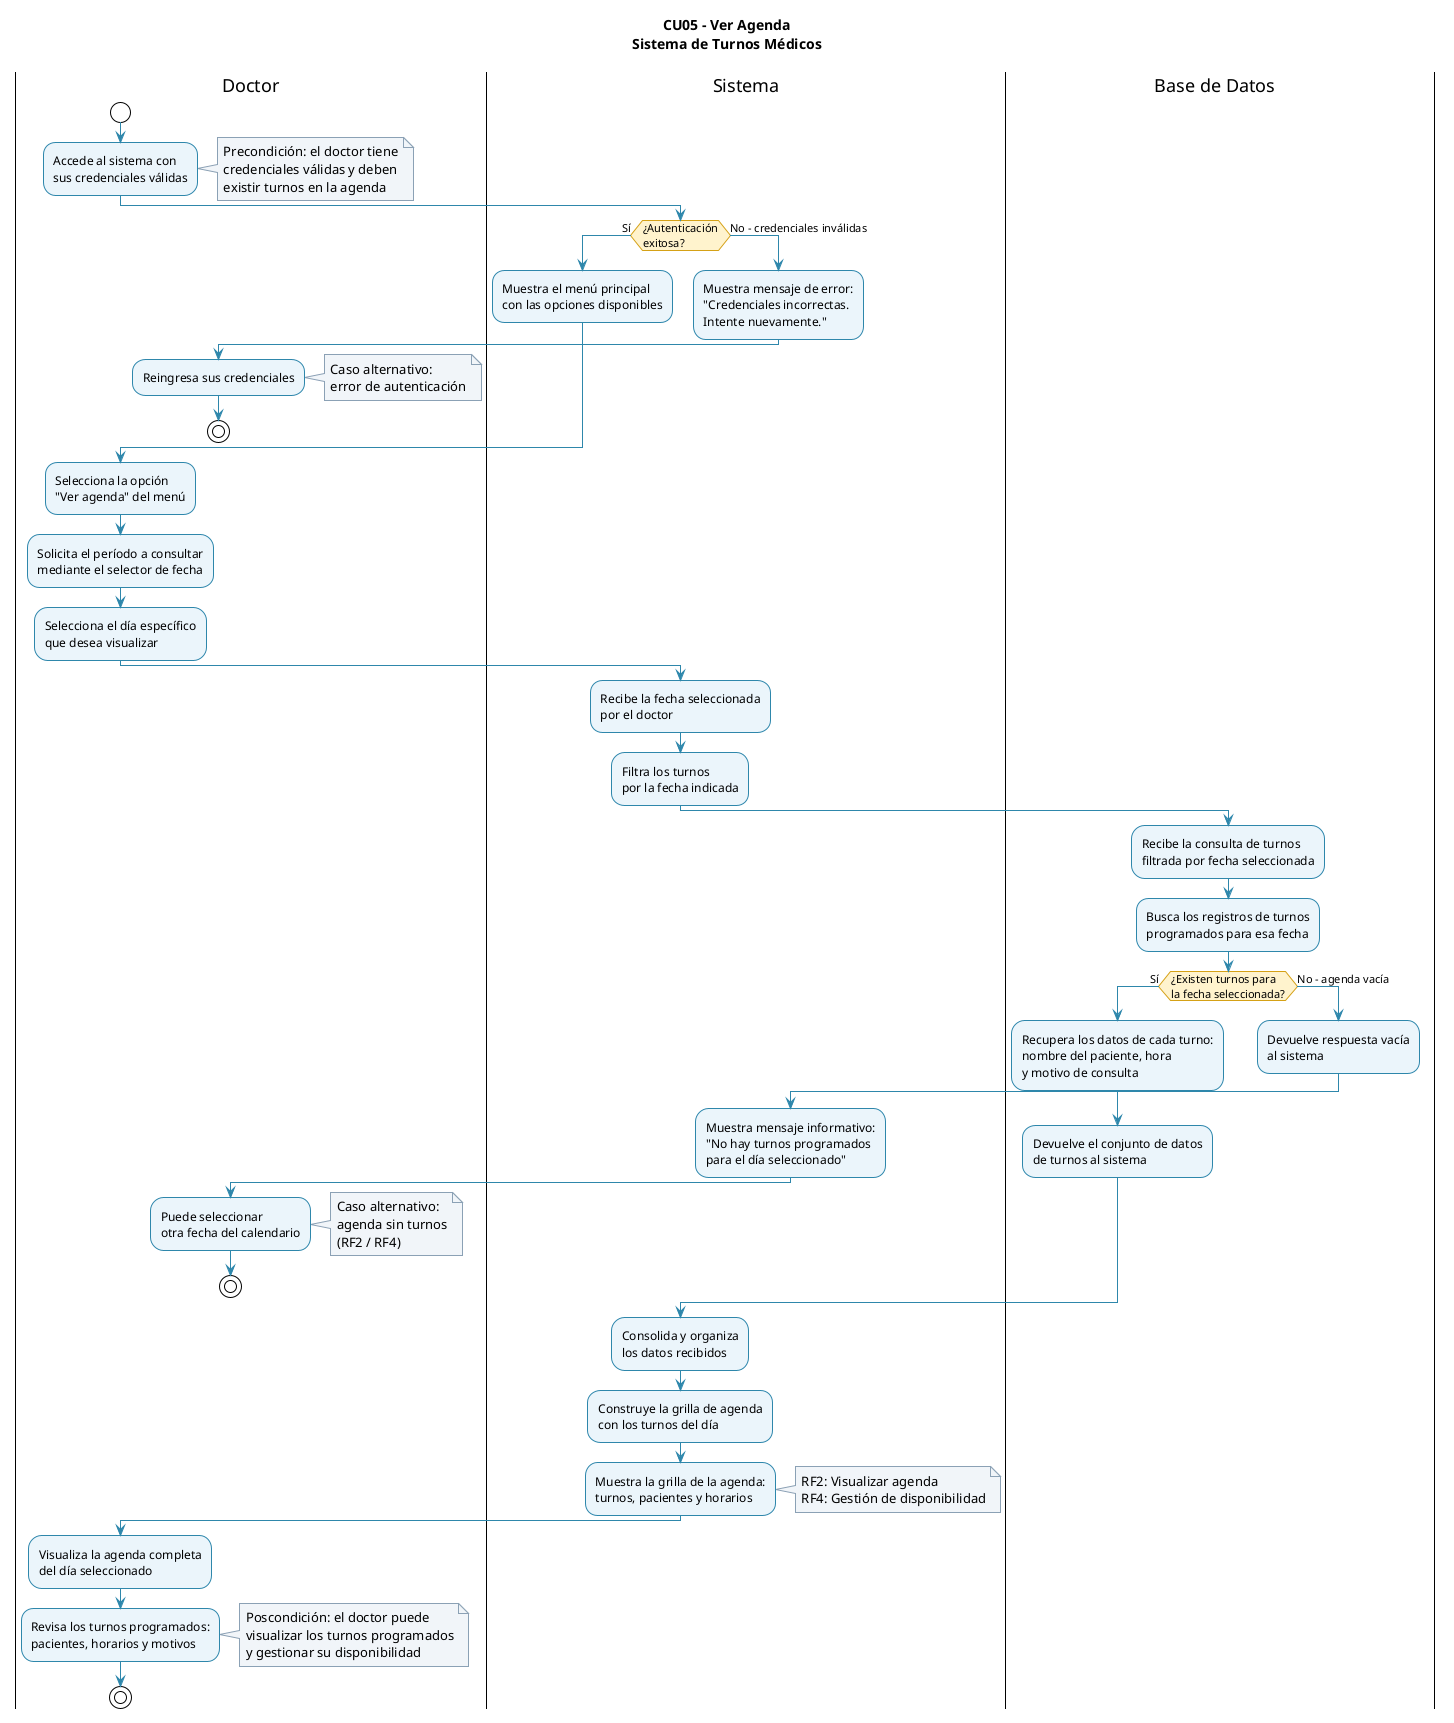

The diagram above was rendered by PlantUML. Its source (embedded in the PNG):
@startuml 04-actividad-ver-agenda-05
!theme plain
title CU05 - Ver Agenda\nSistema de Turnos Médicos

skinparam swimlaneWidth 220
skinparam ActivityBackgroundColor #EAF4FB
skinparam ActivityBorderColor #2E86AB
skinparam ArrowColor #2E86AB
skinparam ActivityDiamondBackgroundColor #FFF3CD
skinparam ActivityDiamondBorderColor #D4A017
skinparam NoteBackgroundColor #F0F4F8
skinparam NoteBorderColor #8BA0B4
skinparam TitleFontSize 14
skinparam TitleFontStyle bold

|Doctor|
start
:Accede al sistema con\nsus credenciales válidas;
note right
  Precondición: el doctor tiene
  credenciales válidas y deben
  existir turnos en la agenda
end note

|Sistema|
if (¿Autenticación\nexitosa?) then (Sí)
  :Muestra el menú principal\ncon las opciones disponibles;
else (No - credenciales inválidas)
  :Muestra mensaje de error:\n"Credenciales incorrectas.\nIntente nuevamente.";
  |Doctor|
  :Reingresa sus credenciales;
  note right
    Caso alternativo:
    error de autenticación
  end note
  stop
endif

|Doctor|
:Selecciona la opción\n"Ver agenda" del menú;
:Solicita el período a consultar\nmediante el selector de fecha;
:Selecciona el día específico\nque desea visualizar;

|Sistema|
:Recibe la fecha seleccionada\npor el doctor;
:Filtra los turnos\npor la fecha indicada;

|Base de Datos|
:Recibe la consulta de turnos\nfiltrada por fecha seleccionada;
:Busca los registros de turnos\nprogramados para esa fecha;

if (¿Existen turnos para\nla fecha seleccionada?) then (Sí)
  :Recupera los datos de cada turno:\nnombre del paciente, hora\ny motivo de consulta;
  :Devuelve el conjunto de datos\nde turnos al sistema;
else (No - agenda vacía)
  :Devuelve respuesta vacía\nal sistema;
  |Sistema|
  :Muestra mensaje informativo:\n"No hay turnos programados\npara el día seleccionado";
  |Doctor|
  :Puede seleccionar\notra fecha del calendario;
  note right
    Caso alternativo:
    agenda sin turnos
    (RF2 / RF4)
  end note
  stop
endif

|Sistema|
:Consolida y organiza\nlos datos recibidos;
:Construye la grilla de agenda\ncon los turnos del día;
:Muestra la grilla de la agenda:\nturnos, pacientes y horarios;
note right
  RF2: Visualizar agenda
  RF4: Gestión de disponibilidad
end note

|Doctor|
:Visualiza la agenda completa\ndel día seleccionado;
:Revisa los turnos programados:\npacientes, horarios y motivos;
note right
  Poscondición: el doctor puede
  visualizar los turnos programados
  y gestionar su disponibilidad
end note

stop
@enduml